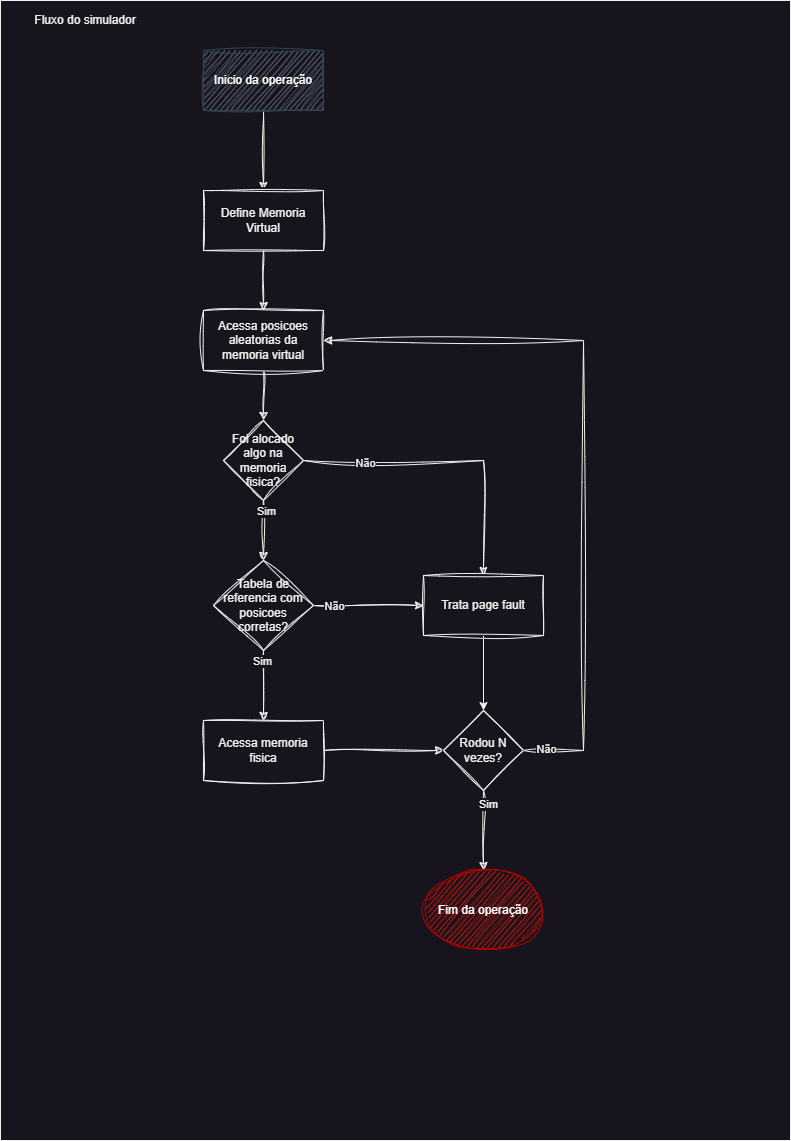

The diagram above was exported from draw.io. Its source (the exported page's mxGraphModel, read from the mxfile embedded in the PNG):
<mxGraphModel dx="472" dy="820" grid="1" gridSize="10" guides="1" tooltips="1" connect="1" arrows="1" fold="1" page="1" pageScale="1" pageWidth="827" pageHeight="1169" math="0" shadow="0">
  <root>
    <mxCell id="0" />
    <mxCell id="1" parent="0" />
    <mxCell id="ijDCAyoWMmyHiWIMNSvw-1" value="" style="rounded=0;whiteSpace=wrap;html=1;fillColor=none;" parent="1" vertex="1">
      <mxGeometry x="20" y="10" width="790" height="1140" as="geometry" />
    </mxCell>
    <mxCell id="hOx2-N5_K6OKmJTdrSzj-3" value="" style="edgeStyle=orthogonalEdgeStyle;rounded=0;orthogonalLoop=1;jettySize=auto;html=1;sketch=1;curveFitting=1;jiggle=2;" parent="1" source="hOx2-N5_K6OKmJTdrSzj-1" target="hOx2-N5_K6OKmJTdrSzj-2" edge="1">
      <mxGeometry relative="1" as="geometry" />
    </mxCell>
    <mxCell id="hOx2-N5_K6OKmJTdrSzj-1" value="Inicio da operação" style="rounded=0;whiteSpace=wrap;html=1;fillColor=#647687;fontColor=#ffffff;strokeColor=#314354;sketch=1;curveFitting=1;jiggle=2;" parent="1" vertex="1">
      <mxGeometry x="223" y="60" width="120" height="60" as="geometry" />
    </mxCell>
    <mxCell id="hOx2-N5_K6OKmJTdrSzj-5" value="" style="edgeStyle=orthogonalEdgeStyle;rounded=0;orthogonalLoop=1;jettySize=auto;html=1;sketch=1;curveFitting=1;jiggle=2;" parent="1" source="hOx2-N5_K6OKmJTdrSzj-2" target="hOx2-N5_K6OKmJTdrSzj-4" edge="1">
      <mxGeometry relative="1" as="geometry" />
    </mxCell>
    <mxCell id="hOx2-N5_K6OKmJTdrSzj-2" value="Define Memoria Virtual" style="rounded=0;whiteSpace=wrap;html=1;sketch=1;curveFitting=1;jiggle=2;" parent="1" vertex="1">
      <mxGeometry x="223" y="200" width="120" height="60" as="geometry" />
    </mxCell>
    <mxCell id="hOx2-N5_K6OKmJTdrSzj-8" value="" style="edgeStyle=orthogonalEdgeStyle;rounded=0;orthogonalLoop=1;jettySize=auto;html=1;sketch=1;curveFitting=1;jiggle=2;" parent="1" source="hOx2-N5_K6OKmJTdrSzj-4" target="hOx2-N5_K6OKmJTdrSzj-7" edge="1">
      <mxGeometry relative="1" as="geometry" />
    </mxCell>
    <mxCell id="hOx2-N5_K6OKmJTdrSzj-4" value="Acessa posicoes aleatorias da memoria virtual" style="rounded=0;whiteSpace=wrap;html=1;sketch=1;curveFitting=1;jiggle=2;" parent="1" vertex="1">
      <mxGeometry x="223" y="320" width="120" height="60" as="geometry" />
    </mxCell>
    <mxCell id="hOx2-N5_K6OKmJTdrSzj-9" style="edgeStyle=orthogonalEdgeStyle;rounded=0;orthogonalLoop=1;jettySize=auto;html=1;exitX=1;exitY=0.5;exitDx=0;exitDy=0;entryX=0.5;entryY=0;entryDx=0;entryDy=0;sketch=1;curveFitting=1;jiggle=2;" parent="1" source="hOx2-N5_K6OKmJTdrSzj-7" target="hOx2-N5_K6OKmJTdrSzj-11" edge="1">
      <mxGeometry relative="1" as="geometry">
        <mxPoint x="413" y="470.2631578947369" as="targetPoint" />
      </mxGeometry>
    </mxCell>
    <mxCell id="hOx2-N5_K6OKmJTdrSzj-10" value="Não" style="edgeLabel;html=1;align=center;verticalAlign=middle;resizable=0;points=[];" parent="hOx2-N5_K6OKmJTdrSzj-9" vertex="1" connectable="0">
      <mxGeometry x="-0.5835" y="-2" relative="1" as="geometry">
        <mxPoint as="offset" />
      </mxGeometry>
    </mxCell>
    <mxCell id="hOx2-N5_K6OKmJTdrSzj-13" style="edgeStyle=orthogonalEdgeStyle;rounded=0;orthogonalLoop=1;jettySize=auto;html=1;exitX=0.5;exitY=1;exitDx=0;exitDy=0;entryX=0.5;entryY=0;entryDx=0;entryDy=0;sketch=1;curveFitting=1;jiggle=2;" parent="1" source="hOx2-N5_K6OKmJTdrSzj-7" target="hOx2-N5_K6OKmJTdrSzj-15" edge="1">
      <mxGeometry relative="1" as="geometry">
        <mxPoint x="283" y="590" as="targetPoint" />
      </mxGeometry>
    </mxCell>
    <mxCell id="hOx2-N5_K6OKmJTdrSzj-31" value="Sim" style="edgeLabel;html=1;align=center;verticalAlign=middle;resizable=0;points=[];" parent="hOx2-N5_K6OKmJTdrSzj-13" vertex="1" connectable="0">
      <mxGeometry x="-0.6556" y="2" relative="1" as="geometry">
        <mxPoint as="offset" />
      </mxGeometry>
    </mxCell>
    <mxCell id="hOx2-N5_K6OKmJTdrSzj-7" value="Foi alocado algo na memoria fisica?" style="rhombus;whiteSpace=wrap;html=1;rounded=0;sketch=1;curveFitting=1;jiggle=2;" parent="1" vertex="1">
      <mxGeometry x="243" y="430" width="80" height="80" as="geometry" />
    </mxCell>
    <mxCell id="hOx2-N5_K6OKmJTdrSzj-24" style="edgeStyle=orthogonalEdgeStyle;rounded=0;orthogonalLoop=1;jettySize=auto;html=1;exitX=0.5;exitY=1;exitDx=0;exitDy=0;entryX=0.5;entryY=0;entryDx=0;entryDy=0;" parent="1" source="hOx2-N5_K6OKmJTdrSzj-11" target="hOx2-N5_K6OKmJTdrSzj-22" edge="1">
      <mxGeometry relative="1" as="geometry" />
    </mxCell>
    <mxCell id="hOx2-N5_K6OKmJTdrSzj-11" value="Trata page fault" style="rounded=0;whiteSpace=wrap;html=1;sketch=1;curveFitting=1;jiggle=2;" parent="1" vertex="1">
      <mxGeometry x="443" y="585" width="120" height="60" as="geometry" />
    </mxCell>
    <mxCell id="hOx2-N5_K6OKmJTdrSzj-16" style="edgeStyle=orthogonalEdgeStyle;rounded=0;orthogonalLoop=1;jettySize=auto;html=1;exitX=1;exitY=0.5;exitDx=0;exitDy=0;entryX=0;entryY=0.5;entryDx=0;entryDy=0;sketch=1;curveFitting=1;jiggle=2;" parent="1" source="hOx2-N5_K6OKmJTdrSzj-15" target="hOx2-N5_K6OKmJTdrSzj-11" edge="1">
      <mxGeometry relative="1" as="geometry" />
    </mxCell>
    <mxCell id="hOx2-N5_K6OKmJTdrSzj-17" value="Não" style="edgeLabel;html=1;align=center;verticalAlign=middle;resizable=0;points=[];" parent="hOx2-N5_K6OKmJTdrSzj-16" vertex="1" connectable="0">
      <mxGeometry x="-0.8407" y="-3" relative="1" as="geometry">
        <mxPoint x="11" y="-3" as="offset" />
      </mxGeometry>
    </mxCell>
    <mxCell id="hOx2-N5_K6OKmJTdrSzj-19" style="edgeStyle=orthogonalEdgeStyle;rounded=0;orthogonalLoop=1;jettySize=auto;html=1;exitX=0.5;exitY=1;exitDx=0;exitDy=0;entryX=0.5;entryY=0;entryDx=0;entryDy=0;sketch=1;curveFitting=1;jiggle=2;" parent="1" source="hOx2-N5_K6OKmJTdrSzj-15" target="hOx2-N5_K6OKmJTdrSzj-18" edge="1">
      <mxGeometry relative="1" as="geometry" />
    </mxCell>
    <mxCell id="hOx2-N5_K6OKmJTdrSzj-20" value="Sim" style="edgeLabel;html=1;align=center;verticalAlign=middle;resizable=0;points=[];" parent="hOx2-N5_K6OKmJTdrSzj-19" vertex="1" connectable="0">
      <mxGeometry x="-0.7068" y="-2" relative="1" as="geometry">
        <mxPoint as="offset" />
      </mxGeometry>
    </mxCell>
    <mxCell id="hOx2-N5_K6OKmJTdrSzj-15" value="Tabela de referencia com posicoes corretas?" style="rhombus;whiteSpace=wrap;html=1;rounded=0;sketch=1;curveFitting=1;jiggle=2;" parent="1" vertex="1">
      <mxGeometry x="233" y="570" width="100" height="90" as="geometry" />
    </mxCell>
    <mxCell id="hOx2-N5_K6OKmJTdrSzj-25" style="edgeStyle=orthogonalEdgeStyle;rounded=0;orthogonalLoop=1;jettySize=auto;html=1;exitX=1;exitY=0.5;exitDx=0;exitDy=0;entryX=0;entryY=0.5;entryDx=0;entryDy=0;sketch=1;curveFitting=1;jiggle=2;" parent="1" source="hOx2-N5_K6OKmJTdrSzj-18" target="hOx2-N5_K6OKmJTdrSzj-22" edge="1">
      <mxGeometry relative="1" as="geometry" />
    </mxCell>
    <mxCell id="hOx2-N5_K6OKmJTdrSzj-18" value="Acessa memoria fisica" style="rounded=0;whiteSpace=wrap;html=1;sketch=1;curveFitting=1;jiggle=2;" parent="1" vertex="1">
      <mxGeometry x="223" y="730" width="120" height="60" as="geometry" />
    </mxCell>
    <mxCell id="hOx2-N5_K6OKmJTdrSzj-26" style="edgeStyle=orthogonalEdgeStyle;rounded=0;orthogonalLoop=1;jettySize=auto;html=1;exitX=1;exitY=0.5;exitDx=0;exitDy=0;entryX=1;entryY=0.5;entryDx=0;entryDy=0;sketch=1;curveFitting=1;jiggle=2;" parent="1" source="hOx2-N5_K6OKmJTdrSzj-22" target="hOx2-N5_K6OKmJTdrSzj-4" edge="1">
      <mxGeometry relative="1" as="geometry">
        <mxPoint x="644.0526315789474" y="350" as="targetPoint" />
        <Array as="points">
          <mxPoint x="603" y="760" />
          <mxPoint x="603" y="350" />
        </Array>
      </mxGeometry>
    </mxCell>
    <mxCell id="hOx2-N5_K6OKmJTdrSzj-27" value="Não" style="edgeLabel;html=1;align=center;verticalAlign=middle;resizable=0;points=[];" parent="hOx2-N5_K6OKmJTdrSzj-26" vertex="1" connectable="0">
      <mxGeometry x="-0.9396" y="2" relative="1" as="geometry">
        <mxPoint as="offset" />
      </mxGeometry>
    </mxCell>
    <mxCell id="hOx2-N5_K6OKmJTdrSzj-28" style="edgeStyle=orthogonalEdgeStyle;rounded=0;orthogonalLoop=1;jettySize=auto;html=1;exitX=0.5;exitY=1;exitDx=0;exitDy=0;entryX=0.5;entryY=0;entryDx=0;entryDy=0;sketch=1;curveFitting=1;jiggle=2;" parent="1" source="hOx2-N5_K6OKmJTdrSzj-22" target="hOx2-N5_K6OKmJTdrSzj-30" edge="1">
      <mxGeometry relative="1" as="geometry">
        <mxPoint x="502.9473684210527" y="890" as="targetPoint" />
      </mxGeometry>
    </mxCell>
    <mxCell id="hOx2-N5_K6OKmJTdrSzj-29" value="Sim" style="edgeLabel;html=1;align=center;verticalAlign=middle;resizable=0;points=[];" parent="hOx2-N5_K6OKmJTdrSzj-28" vertex="1" connectable="0">
      <mxGeometry x="-0.6794" y="4" relative="1" as="geometry">
        <mxPoint as="offset" />
      </mxGeometry>
    </mxCell>
    <mxCell id="hOx2-N5_K6OKmJTdrSzj-22" value="Rodou N vezes?" style="rhombus;whiteSpace=wrap;html=1;rounded=0;sketch=1;curveFitting=1;jiggle=2;" parent="1" vertex="1">
      <mxGeometry x="463" y="720" width="80" height="80" as="geometry" />
    </mxCell>
    <mxCell id="hOx2-N5_K6OKmJTdrSzj-30" value="Fim da operação" style="ellipse;whiteSpace=wrap;html=1;fillColor=#e51400;fontColor=#ffffff;strokeColor=#B20000;sketch=1;curveFitting=1;jiggle=2;" parent="1" vertex="1">
      <mxGeometry x="443" y="880" width="120" height="80" as="geometry" />
    </mxCell>
    <mxCell id="ijDCAyoWMmyHiWIMNSvw-2" value="Fluxo do simulador" style="text;html=1;align=center;verticalAlign=middle;whiteSpace=wrap;rounded=0;" parent="1" vertex="1">
      <mxGeometry x="30" y="20" width="150" height="20" as="geometry" />
    </mxCell>
  </root>
</mxGraphModel>